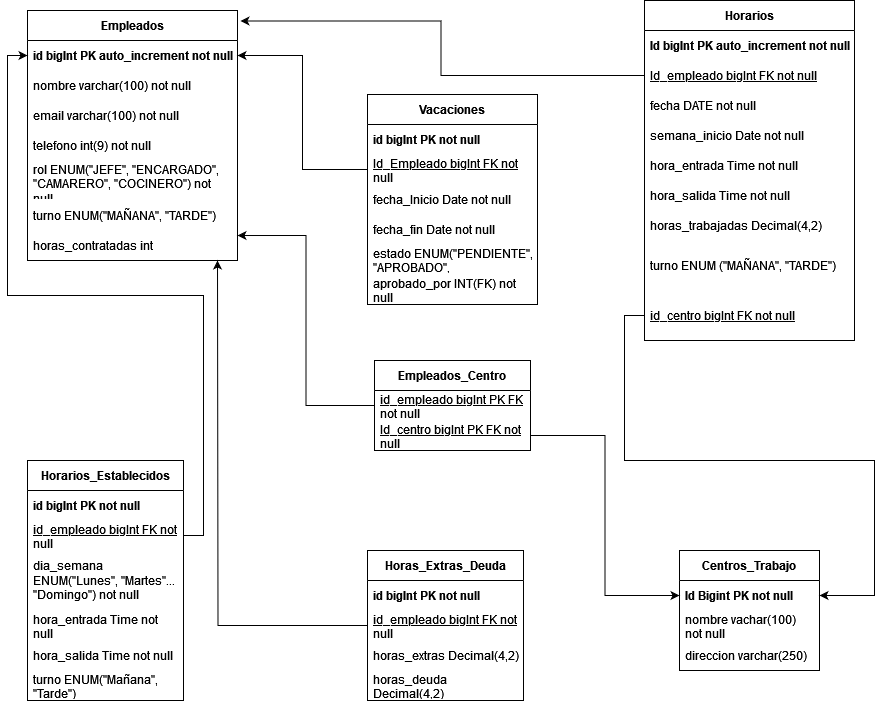

The diagram above was exported from draw.io. Its source (the exported page's mxGraphModel, read from the mxfile embedded in the PNG):
<mxGraphModel dx="2261" dy="726" grid="1" gridSize="10" guides="1" tooltips="1" connect="1" arrows="1" fold="1" page="1" pageScale="1" pageWidth="827" pageHeight="1169" math="0" shadow="0">
  <root>
    <mxCell id="0" />
    <mxCell id="1" parent="0" />
    <mxCell id="wW7xIzuA_ssPd9I4U_Gv-1" value="&lt;b&gt;Empleados&lt;/b&gt;" style="swimlane;fontStyle=0;childLayout=stackLayout;horizontal=1;startSize=30;horizontalStack=0;resizeParent=1;resizeParentMax=0;resizeLast=0;collapsible=1;marginBottom=0;whiteSpace=wrap;html=1;" parent="1" vertex="1">
      <mxGeometry y="10" width="210" height="250" as="geometry" />
    </mxCell>
    <mxCell id="wW7xIzuA_ssPd9I4U_Gv-2" value="&lt;b&gt;id bigInt PK auto_increment not null&lt;/b&gt;" style="text;strokeColor=none;fillColor=none;align=left;verticalAlign=middle;spacingLeft=4;spacingRight=4;overflow=hidden;points=[[0,0.5],[1,0.5]];portConstraint=eastwest;rotatable=0;whiteSpace=wrap;html=1;" parent="wW7xIzuA_ssPd9I4U_Gv-1" vertex="1">
      <mxGeometry y="30" width="210" height="30" as="geometry" />
    </mxCell>
    <mxCell id="wW7xIzuA_ssPd9I4U_Gv-3" value="nombre varchar(100) not null" style="text;strokeColor=none;fillColor=none;align=left;verticalAlign=middle;spacingLeft=4;spacingRight=4;overflow=hidden;points=[[0,0.5],[1,0.5]];portConstraint=eastwest;rotatable=0;whiteSpace=wrap;html=1;" parent="wW7xIzuA_ssPd9I4U_Gv-1" vertex="1">
      <mxGeometry y="60" width="210" height="30" as="geometry" />
    </mxCell>
    <mxCell id="wW7xIzuA_ssPd9I4U_Gv-4" value="email varchar(100) not null" style="text;strokeColor=none;fillColor=none;align=left;verticalAlign=middle;spacingLeft=4;spacingRight=4;overflow=hidden;points=[[0,0.5],[1,0.5]];portConstraint=eastwest;rotatable=0;whiteSpace=wrap;html=1;" parent="wW7xIzuA_ssPd9I4U_Gv-1" vertex="1">
      <mxGeometry y="90" width="210" height="30" as="geometry" />
    </mxCell>
    <mxCell id="wW7xIzuA_ssPd9I4U_Gv-5" value="telefono int(9) not null" style="text;strokeColor=none;fillColor=none;align=left;verticalAlign=middle;spacingLeft=4;spacingRight=4;overflow=hidden;points=[[0,0.5],[1,0.5]];portConstraint=eastwest;rotatable=0;whiteSpace=wrap;html=1;" parent="wW7xIzuA_ssPd9I4U_Gv-1" vertex="1">
      <mxGeometry y="120" width="210" height="30" as="geometry" />
    </mxCell>
    <mxCell id="wW7xIzuA_ssPd9I4U_Gv-6" value="rol ENUM(&quot;JEFE&quot;, &quot;ENCARGADO&quot;, &quot;CAMARERO&quot;, &quot;COCINERO&quot;) not null" style="text;strokeColor=none;fillColor=none;align=left;verticalAlign=middle;spacingLeft=4;spacingRight=4;overflow=hidden;points=[[0,0.5],[1,0.5]];portConstraint=eastwest;rotatable=0;whiteSpace=wrap;html=1;" parent="wW7xIzuA_ssPd9I4U_Gv-1" vertex="1">
      <mxGeometry y="150" width="210" height="40" as="geometry" />
    </mxCell>
    <mxCell id="wW7xIzuA_ssPd9I4U_Gv-7" value="turno ENUM(&quot;MAÑANA&quot;, &quot;TARDE&quot;)" style="text;strokeColor=none;fillColor=none;align=left;verticalAlign=middle;spacingLeft=4;spacingRight=4;overflow=hidden;points=[[0,0.5],[1,0.5]];portConstraint=eastwest;rotatable=0;whiteSpace=wrap;html=1;" parent="wW7xIzuA_ssPd9I4U_Gv-1" vertex="1">
      <mxGeometry y="190" width="210" height="30" as="geometry" />
    </mxCell>
    <mxCell id="wW7xIzuA_ssPd9I4U_Gv-8" value="horas_contratadas int" style="text;strokeColor=none;fillColor=none;align=left;verticalAlign=middle;spacingLeft=4;spacingRight=4;overflow=hidden;points=[[0,0.5],[1,0.5]];portConstraint=eastwest;rotatable=0;whiteSpace=wrap;html=1;" parent="wW7xIzuA_ssPd9I4U_Gv-1" vertex="1">
      <mxGeometry y="220" width="210" height="30" as="geometry" />
    </mxCell>
    <mxCell id="wW7xIzuA_ssPd9I4U_Gv-10" value="&lt;b&gt;Centros_Trabajo&lt;/b&gt;" style="swimlane;fontStyle=0;childLayout=stackLayout;horizontal=1;startSize=30;horizontalStack=0;resizeParent=1;resizeParentMax=0;resizeLast=0;collapsible=1;marginBottom=0;whiteSpace=wrap;html=1;" parent="1" vertex="1">
      <mxGeometry x="652" y="550" width="140" height="120" as="geometry" />
    </mxCell>
    <mxCell id="wW7xIzuA_ssPd9I4U_Gv-11" value="&lt;b&gt;Id Bigint PK not null&lt;/b&gt;" style="text;strokeColor=none;fillColor=none;align=left;verticalAlign=middle;spacingLeft=4;spacingRight=4;overflow=hidden;points=[[0,0.5],[1,0.5]];portConstraint=eastwest;rotatable=0;whiteSpace=wrap;html=1;" parent="wW7xIzuA_ssPd9I4U_Gv-10" vertex="1">
      <mxGeometry y="30" width="140" height="30" as="geometry" />
    </mxCell>
    <mxCell id="wW7xIzuA_ssPd9I4U_Gv-12" value="nombre vachar(100) not null" style="text;strokeColor=none;fillColor=none;align=left;verticalAlign=middle;spacingLeft=4;spacingRight=4;overflow=hidden;points=[[0,0.5],[1,0.5]];portConstraint=eastwest;rotatable=0;whiteSpace=wrap;html=1;" parent="wW7xIzuA_ssPd9I4U_Gv-10" vertex="1">
      <mxGeometry y="60" width="140" height="30" as="geometry" />
    </mxCell>
    <mxCell id="wW7xIzuA_ssPd9I4U_Gv-13" value="direccion varchar(250)" style="text;strokeColor=none;fillColor=none;align=left;verticalAlign=middle;spacingLeft=4;spacingRight=4;overflow=hidden;points=[[0,0.5],[1,0.5]];portConstraint=eastwest;rotatable=0;whiteSpace=wrap;html=1;" parent="wW7xIzuA_ssPd9I4U_Gv-10" vertex="1">
      <mxGeometry y="90" width="140" height="30" as="geometry" />
    </mxCell>
    <mxCell id="wW7xIzuA_ssPd9I4U_Gv-15" value="&lt;b&gt;Vacaciones&lt;/b&gt;" style="swimlane;fontStyle=0;childLayout=stackLayout;horizontal=1;startSize=30;horizontalStack=0;resizeParent=1;resizeParentMax=0;resizeLast=0;collapsible=1;marginBottom=0;whiteSpace=wrap;html=1;" parent="1" vertex="1">
      <mxGeometry x="340" y="94" width="170" height="210" as="geometry" />
    </mxCell>
    <mxCell id="wW7xIzuA_ssPd9I4U_Gv-16" value="&lt;b&gt;id bigInt PK not null&lt;/b&gt;" style="text;strokeColor=none;fillColor=none;align=left;verticalAlign=middle;spacingLeft=4;spacingRight=4;overflow=hidden;points=[[0,0.5],[1,0.5]];portConstraint=eastwest;rotatable=0;whiteSpace=wrap;html=1;" parent="wW7xIzuA_ssPd9I4U_Gv-15" vertex="1">
      <mxGeometry y="30" width="170" height="30" as="geometry" />
    </mxCell>
    <mxCell id="wW7xIzuA_ssPd9I4U_Gv-17" value="&lt;u&gt;Id_Empleado bigInt FK not null&lt;/u&gt;" style="text;strokeColor=none;fillColor=none;align=left;verticalAlign=middle;spacingLeft=4;spacingRight=4;overflow=hidden;points=[[0,0.5],[1,0.5]];portConstraint=eastwest;rotatable=0;whiteSpace=wrap;html=1;" parent="wW7xIzuA_ssPd9I4U_Gv-15" vertex="1">
      <mxGeometry y="60" width="170" height="30" as="geometry" />
    </mxCell>
    <mxCell id="wW7xIzuA_ssPd9I4U_Gv-18" value="fecha_Inicio Date not null" style="text;strokeColor=none;fillColor=none;align=left;verticalAlign=middle;spacingLeft=4;spacingRight=4;overflow=hidden;points=[[0,0.5],[1,0.5]];portConstraint=eastwest;rotatable=0;whiteSpace=wrap;html=1;" parent="wW7xIzuA_ssPd9I4U_Gv-15" vertex="1">
      <mxGeometry y="90" width="170" height="30" as="geometry" />
    </mxCell>
    <mxCell id="wW7xIzuA_ssPd9I4U_Gv-19" value="fecha_fin Date not null" style="text;strokeColor=none;fillColor=none;align=left;verticalAlign=middle;spacingLeft=4;spacingRight=4;overflow=hidden;points=[[0,0.5],[1,0.5]];portConstraint=eastwest;rotatable=0;whiteSpace=wrap;html=1;" parent="wW7xIzuA_ssPd9I4U_Gv-15" vertex="1">
      <mxGeometry y="120" width="170" height="30" as="geometry" />
    </mxCell>
    <mxCell id="wW7xIzuA_ssPd9I4U_Gv-20" value="estado ENUM(&quot;PENDIENTE&quot;, &quot;APROBADO&quot;, &quot;RECHAZADO&quot;)" style="text;strokeColor=none;fillColor=none;align=left;verticalAlign=middle;spacingLeft=4;spacingRight=4;overflow=hidden;points=[[0,0.5],[1,0.5]];portConstraint=eastwest;rotatable=0;whiteSpace=wrap;html=1;" parent="wW7xIzuA_ssPd9I4U_Gv-15" vertex="1">
      <mxGeometry y="150" width="170" height="30" as="geometry" />
    </mxCell>
    <mxCell id="wW7xIzuA_ssPd9I4U_Gv-21" value="aprobado_por INT(FK) not null" style="text;strokeColor=none;fillColor=none;align=left;verticalAlign=middle;spacingLeft=4;spacingRight=4;overflow=hidden;points=[[0,0.5],[1,0.5]];portConstraint=eastwest;rotatable=0;whiteSpace=wrap;html=1;" parent="wW7xIzuA_ssPd9I4U_Gv-15" vertex="1">
      <mxGeometry y="180" width="170" height="30" as="geometry" />
    </mxCell>
    <mxCell id="wW7xIzuA_ssPd9I4U_Gv-22" value="&lt;b&gt;Horarios&lt;/b&gt;" style="swimlane;fontStyle=0;childLayout=stackLayout;horizontal=1;startSize=30;horizontalStack=0;resizeParent=1;resizeParentMax=0;resizeLast=0;collapsible=1;marginBottom=0;whiteSpace=wrap;html=1;" parent="1" vertex="1">
      <mxGeometry x="617" width="210" height="340" as="geometry" />
    </mxCell>
    <mxCell id="wW7xIzuA_ssPd9I4U_Gv-23" value="&lt;b&gt;Id bigInt PK auto_increment not null&lt;/b&gt;" style="text;strokeColor=none;fillColor=none;align=left;verticalAlign=middle;spacingLeft=4;spacingRight=4;overflow=hidden;points=[[0,0.5],[1,0.5]];portConstraint=eastwest;rotatable=0;whiteSpace=wrap;html=1;" parent="wW7xIzuA_ssPd9I4U_Gv-22" vertex="1">
      <mxGeometry y="30" width="210" height="30" as="geometry" />
    </mxCell>
    <mxCell id="wW7xIzuA_ssPd9I4U_Gv-24" value="&lt;u&gt;Id_empleado bigInt FK not null&lt;/u&gt;" style="text;strokeColor=none;fillColor=none;align=left;verticalAlign=middle;spacingLeft=4;spacingRight=4;overflow=hidden;points=[[0,0.5],[1,0.5]];portConstraint=eastwest;rotatable=0;whiteSpace=wrap;html=1;" parent="wW7xIzuA_ssPd9I4U_Gv-22" vertex="1">
      <mxGeometry y="60" width="210" height="30" as="geometry" />
    </mxCell>
    <mxCell id="wW7xIzuA_ssPd9I4U_Gv-25" value="fecha DATE not null" style="text;strokeColor=none;fillColor=none;align=left;verticalAlign=middle;spacingLeft=4;spacingRight=4;overflow=hidden;points=[[0,0.5],[1,0.5]];portConstraint=eastwest;rotatable=0;whiteSpace=wrap;html=1;" parent="wW7xIzuA_ssPd9I4U_Gv-22" vertex="1">
      <mxGeometry y="90" width="210" height="30" as="geometry" />
    </mxCell>
    <mxCell id="wW7xIzuA_ssPd9I4U_Gv-26" value="semana_inicio Date not null" style="text;strokeColor=none;fillColor=none;align=left;verticalAlign=middle;spacingLeft=4;spacingRight=4;overflow=hidden;points=[[0,0.5],[1,0.5]];portConstraint=eastwest;rotatable=0;whiteSpace=wrap;html=1;" parent="wW7xIzuA_ssPd9I4U_Gv-22" vertex="1">
      <mxGeometry y="120" width="210" height="30" as="geometry" />
    </mxCell>
    <mxCell id="wW7xIzuA_ssPd9I4U_Gv-27" value="hora_entrada Time not null" style="text;strokeColor=none;fillColor=none;align=left;verticalAlign=middle;spacingLeft=4;spacingRight=4;overflow=hidden;points=[[0,0.5],[1,0.5]];portConstraint=eastwest;rotatable=0;whiteSpace=wrap;html=1;" parent="wW7xIzuA_ssPd9I4U_Gv-22" vertex="1">
      <mxGeometry y="150" width="210" height="30" as="geometry" />
    </mxCell>
    <mxCell id="wW7xIzuA_ssPd9I4U_Gv-28" value="hora_salida Time not null" style="text;strokeColor=none;fillColor=none;align=left;verticalAlign=middle;spacingLeft=4;spacingRight=4;overflow=hidden;points=[[0,0.5],[1,0.5]];portConstraint=eastwest;rotatable=0;whiteSpace=wrap;html=1;" parent="wW7xIzuA_ssPd9I4U_Gv-22" vertex="1">
      <mxGeometry y="180" width="210" height="30" as="geometry" />
    </mxCell>
    <mxCell id="wW7xIzuA_ssPd9I4U_Gv-29" value="horas_trabajadas Decimal(4,2)" style="text;strokeColor=none;fillColor=none;align=left;verticalAlign=middle;spacingLeft=4;spacingRight=4;overflow=hidden;points=[[0,0.5],[1,0.5]];portConstraint=eastwest;rotatable=0;whiteSpace=wrap;html=1;" parent="wW7xIzuA_ssPd9I4U_Gv-22" vertex="1">
      <mxGeometry y="210" width="210" height="30" as="geometry" />
    </mxCell>
    <mxCell id="wW7xIzuA_ssPd9I4U_Gv-30" value="turno ENUM (&quot;MAÑANA&quot;, &quot;TARDE&quot;)" style="text;strokeColor=none;fillColor=none;align=left;verticalAlign=middle;spacingLeft=4;spacingRight=4;overflow=hidden;points=[[0,0.5],[1,0.5]];portConstraint=eastwest;rotatable=0;whiteSpace=wrap;html=1;" parent="wW7xIzuA_ssPd9I4U_Gv-22" vertex="1">
      <mxGeometry y="240" width="210" height="50" as="geometry" />
    </mxCell>
    <mxCell id="SBd-65vyDyzbFD-mo23s-1" value="&lt;u&gt;id_centro bigInt FK not null &lt;/u&gt;" style="text;strokeColor=none;fillColor=none;align=left;verticalAlign=middle;spacingLeft=4;spacingRight=4;overflow=hidden;points=[[0,0.5],[1,0.5]];portConstraint=eastwest;rotatable=0;whiteSpace=wrap;html=1;" vertex="1" parent="wW7xIzuA_ssPd9I4U_Gv-22">
      <mxGeometry y="290" width="210" height="50" as="geometry" />
    </mxCell>
    <mxCell id="SBd-65vyDyzbFD-mo23s-3" style="edgeStyle=orthogonalEdgeStyle;rounded=0;orthogonalLoop=1;jettySize=auto;html=1;" edge="1" parent="1" source="wW7xIzuA_ssPd9I4U_Gv-31">
      <mxGeometry relative="1" as="geometry">
        <mxPoint x="190" y="260" as="targetPoint" />
      </mxGeometry>
    </mxCell>
    <mxCell id="wW7xIzuA_ssPd9I4U_Gv-31" value="&lt;b&gt;Horas_Extras_Deuda&lt;/b&gt;" style="swimlane;fontStyle=0;childLayout=stackLayout;horizontal=1;startSize=30;horizontalStack=0;resizeParent=1;resizeParentMax=0;resizeLast=0;collapsible=1;marginBottom=0;whiteSpace=wrap;html=1;" parent="1" vertex="1">
      <mxGeometry x="340" y="550" width="156" height="150" as="geometry" />
    </mxCell>
    <mxCell id="wW7xIzuA_ssPd9I4U_Gv-32" value="&lt;b&gt;id bigInt PK not null&lt;/b&gt;" style="text;strokeColor=none;fillColor=none;align=left;verticalAlign=middle;spacingLeft=4;spacingRight=4;overflow=hidden;points=[[0,0.5],[1,0.5]];portConstraint=eastwest;rotatable=0;whiteSpace=wrap;html=1;" parent="wW7xIzuA_ssPd9I4U_Gv-31" vertex="1">
      <mxGeometry y="30" width="156" height="30" as="geometry" />
    </mxCell>
    <mxCell id="wW7xIzuA_ssPd9I4U_Gv-33" value="&lt;u&gt;id_empleado bigInt FK not null&lt;/u&gt;" style="text;strokeColor=none;fillColor=none;align=left;verticalAlign=middle;spacingLeft=4;spacingRight=4;overflow=hidden;points=[[0,0.5],[1,0.5]];portConstraint=eastwest;rotatable=0;whiteSpace=wrap;html=1;" parent="wW7xIzuA_ssPd9I4U_Gv-31" vertex="1">
      <mxGeometry y="60" width="156" height="30" as="geometry" />
    </mxCell>
    <mxCell id="wW7xIzuA_ssPd9I4U_Gv-34" value="horas_extras Decimal(4,2)" style="text;strokeColor=none;fillColor=none;align=left;verticalAlign=middle;spacingLeft=4;spacingRight=4;overflow=hidden;points=[[0,0.5],[1,0.5]];portConstraint=eastwest;rotatable=0;whiteSpace=wrap;html=1;" parent="wW7xIzuA_ssPd9I4U_Gv-31" vertex="1">
      <mxGeometry y="90" width="156" height="30" as="geometry" />
    </mxCell>
    <mxCell id="wW7xIzuA_ssPd9I4U_Gv-35" value="horas_deuda Decimal(4,2)" style="text;strokeColor=none;fillColor=none;align=left;verticalAlign=middle;spacingLeft=4;spacingRight=4;overflow=hidden;points=[[0,0.5],[1,0.5]];portConstraint=eastwest;rotatable=0;whiteSpace=wrap;html=1;" parent="wW7xIzuA_ssPd9I4U_Gv-31" vertex="1">
      <mxGeometry y="120" width="156" height="30" as="geometry" />
    </mxCell>
    <mxCell id="wW7xIzuA_ssPd9I4U_Gv-36" value="&lt;b&gt;Horarios_Establecidos&lt;/b&gt;" style="swimlane;fontStyle=0;childLayout=stackLayout;horizontal=1;startSize=30;horizontalStack=0;resizeParent=1;resizeParentMax=0;resizeLast=0;collapsible=1;marginBottom=0;whiteSpace=wrap;html=1;" parent="1" vertex="1">
      <mxGeometry y="460" width="156" height="240" as="geometry" />
    </mxCell>
    <mxCell id="wW7xIzuA_ssPd9I4U_Gv-37" value="&lt;b&gt;id bigInt PK not null&lt;/b&gt;" style="text;strokeColor=none;fillColor=none;align=left;verticalAlign=middle;spacingLeft=4;spacingRight=4;overflow=hidden;points=[[0,0.5],[1,0.5]];portConstraint=eastwest;rotatable=0;whiteSpace=wrap;html=1;" parent="wW7xIzuA_ssPd9I4U_Gv-36" vertex="1">
      <mxGeometry y="30" width="156" height="30" as="geometry" />
    </mxCell>
    <mxCell id="wW7xIzuA_ssPd9I4U_Gv-38" value="&lt;u&gt;id_empleado bigInt FK not null&lt;/u&gt;" style="text;strokeColor=none;fillColor=none;align=left;verticalAlign=middle;spacingLeft=4;spacingRight=4;overflow=hidden;points=[[0,0.5],[1,0.5]];portConstraint=eastwest;rotatable=0;whiteSpace=wrap;html=1;" parent="wW7xIzuA_ssPd9I4U_Gv-36" vertex="1">
      <mxGeometry y="60" width="156" height="30" as="geometry" />
    </mxCell>
    <mxCell id="wW7xIzuA_ssPd9I4U_Gv-39" value="dia_semana ENUM(&quot;Lunes&quot;, &quot;Martes&quot;... &quot;Domingo&quot;) not null" style="text;strokeColor=none;fillColor=none;align=left;verticalAlign=middle;spacingLeft=4;spacingRight=4;overflow=hidden;points=[[0,0.5],[1,0.5]];portConstraint=eastwest;rotatable=0;whiteSpace=wrap;html=1;" parent="wW7xIzuA_ssPd9I4U_Gv-36" vertex="1">
      <mxGeometry y="90" width="156" height="60" as="geometry" />
    </mxCell>
    <mxCell id="wW7xIzuA_ssPd9I4U_Gv-40" value="hora_entrada Time not null" style="text;strokeColor=none;fillColor=none;align=left;verticalAlign=middle;spacingLeft=4;spacingRight=4;overflow=hidden;points=[[0,0.5],[1,0.5]];portConstraint=eastwest;rotatable=0;whiteSpace=wrap;html=1;" parent="wW7xIzuA_ssPd9I4U_Gv-36" vertex="1">
      <mxGeometry y="150" width="156" height="30" as="geometry" />
    </mxCell>
    <mxCell id="wW7xIzuA_ssPd9I4U_Gv-41" value="hora_salida Time not null" style="text;strokeColor=none;fillColor=none;align=left;verticalAlign=middle;spacingLeft=4;spacingRight=4;overflow=hidden;points=[[0,0.5],[1,0.5]];portConstraint=eastwest;rotatable=0;whiteSpace=wrap;html=1;" parent="wW7xIzuA_ssPd9I4U_Gv-36" vertex="1">
      <mxGeometry y="180" width="156" height="30" as="geometry" />
    </mxCell>
    <mxCell id="wW7xIzuA_ssPd9I4U_Gv-48" value="turno ENUM(&quot;Mañana&quot;, &quot;Tarde&quot;)" style="text;strokeColor=none;fillColor=none;align=left;verticalAlign=middle;spacingLeft=4;spacingRight=4;overflow=hidden;points=[[0,0.5],[1,0.5]];portConstraint=eastwest;rotatable=0;whiteSpace=wrap;html=1;" parent="wW7xIzuA_ssPd9I4U_Gv-36" vertex="1">
      <mxGeometry y="210" width="156" height="30" as="geometry" />
    </mxCell>
    <mxCell id="wW7xIzuA_ssPd9I4U_Gv-43" value="&lt;b&gt;Empleados_Centro&lt;/b&gt;" style="swimlane;fontStyle=0;childLayout=stackLayout;horizontal=1;startSize=30;horizontalStack=0;resizeParent=1;resizeParentMax=0;resizeLast=0;collapsible=1;marginBottom=0;whiteSpace=wrap;html=1;" parent="1" vertex="1">
      <mxGeometry x="347" y="360" width="156" height="90" as="geometry" />
    </mxCell>
    <mxCell id="wW7xIzuA_ssPd9I4U_Gv-44" value="&lt;u&gt;id_empleado bigInt PK FK not null&lt;/u&gt;" style="text;strokeColor=none;fillColor=none;align=left;verticalAlign=middle;spacingLeft=4;spacingRight=4;overflow=hidden;points=[[0,0.5],[1,0.5]];portConstraint=eastwest;rotatable=0;whiteSpace=wrap;html=1;" parent="wW7xIzuA_ssPd9I4U_Gv-43" vertex="1">
      <mxGeometry y="30" width="156" height="30" as="geometry" />
    </mxCell>
    <mxCell id="wW7xIzuA_ssPd9I4U_Gv-45" value="&lt;u&gt;Id_centro bigInt PK FK not null&lt;/u&gt;" style="text;strokeColor=none;fillColor=none;align=left;verticalAlign=middle;spacingLeft=4;spacingRight=4;overflow=hidden;points=[[0,0.5],[1,0.5]];portConstraint=eastwest;rotatable=0;whiteSpace=wrap;html=1;" parent="wW7xIzuA_ssPd9I4U_Gv-43" vertex="1">
      <mxGeometry y="60" width="156" height="30" as="geometry" />
    </mxCell>
    <mxCell id="wW7xIzuA_ssPd9I4U_Gv-49" style="edgeStyle=orthogonalEdgeStyle;rounded=0;orthogonalLoop=1;jettySize=auto;html=1;entryX=1;entryY=0.5;entryDx=0;entryDy=0;" parent="1" source="wW7xIzuA_ssPd9I4U_Gv-17" target="wW7xIzuA_ssPd9I4U_Gv-2" edge="1">
      <mxGeometry relative="1" as="geometry" />
    </mxCell>
    <mxCell id="wW7xIzuA_ssPd9I4U_Gv-54" style="edgeStyle=orthogonalEdgeStyle;rounded=0;orthogonalLoop=1;jettySize=auto;html=1;entryX=1.014;entryY=0.042;entryDx=0;entryDy=0;entryPerimeter=0;" parent="1" source="wW7xIzuA_ssPd9I4U_Gv-24" target="wW7xIzuA_ssPd9I4U_Gv-1" edge="1">
      <mxGeometry relative="1" as="geometry" />
    </mxCell>
    <mxCell id="SBd-65vyDyzbFD-mo23s-5" style="edgeStyle=orthogonalEdgeStyle;rounded=0;orthogonalLoop=1;jettySize=auto;html=1;entryX=1;entryY=0.167;entryDx=0;entryDy=0;entryPerimeter=0;" edge="1" parent="1" source="wW7xIzuA_ssPd9I4U_Gv-44" target="wW7xIzuA_ssPd9I4U_Gv-8">
      <mxGeometry relative="1" as="geometry" />
    </mxCell>
    <mxCell id="SBd-65vyDyzbFD-mo23s-11" style="edgeStyle=orthogonalEdgeStyle;rounded=0;orthogonalLoop=1;jettySize=auto;html=1;entryX=0;entryY=0.5;entryDx=0;entryDy=0;" edge="1" parent="1" source="wW7xIzuA_ssPd9I4U_Gv-45" target="wW7xIzuA_ssPd9I4U_Gv-11">
      <mxGeometry relative="1" as="geometry" />
    </mxCell>
    <mxCell id="SBd-65vyDyzbFD-mo23s-12" style="edgeStyle=orthogonalEdgeStyle;rounded=0;orthogonalLoop=1;jettySize=auto;html=1;entryX=1;entryY=0.5;entryDx=0;entryDy=0;" edge="1" parent="1" source="SBd-65vyDyzbFD-mo23s-1" target="wW7xIzuA_ssPd9I4U_Gv-11">
      <mxGeometry relative="1" as="geometry" />
    </mxCell>
    <mxCell id="SBd-65vyDyzbFD-mo23s-14" style="edgeStyle=orthogonalEdgeStyle;rounded=0;orthogonalLoop=1;jettySize=auto;html=1;entryX=0;entryY=0.5;entryDx=0;entryDy=0;" edge="1" parent="1" source="wW7xIzuA_ssPd9I4U_Gv-38" target="wW7xIzuA_ssPd9I4U_Gv-2">
      <mxGeometry relative="1" as="geometry" />
    </mxCell>
  </root>
</mxGraphModel>